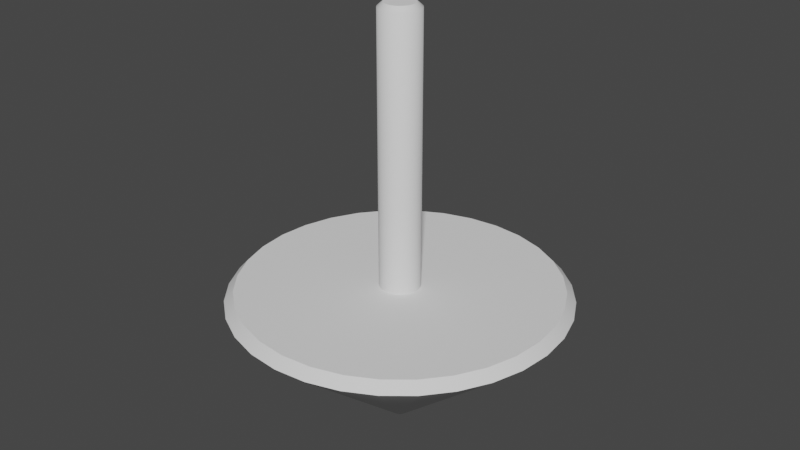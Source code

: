 # Source: spinningTop2.blend  (saved by Blender 2.91.10; exported with 4.5.12 LTS)
import bpy
from mathutils import Matrix  # noqa: F401  (used for matrix-valued properties, if any)

bpy.ops.wm.read_factory_settings(use_empty=True)
scene = bpy.context.scene
scene.name = 'Scene'

# ---- collections
col_collection = bpy.data.collections.new('Collection'); scene.collection.children.link(col_collection)

# ---- world
world_world = bpy.data.worlds.new('World'); scene.world = world_world
world_world.use_nodes = True; world_world.node_tree.nodes.clear()
_N = world_world.node_tree.nodes; _L = world_world.node_tree.links
n0 = _N.new('ShaderNodeOutputWorld'); n0.name = 'World Output'; n0.location = (300, 300)
n1 = _N.new('ShaderNodeBackground'); n1.name = 'Background'; n1.location = (10, 300)
n1.inputs[0].default_value = (0.05088, 0.05088, 0.05088, 1.0)
_L.new(n1.outputs[0], n0.inputs[0])
n0.is_active_output = True
world_world.color = (0.05088, 0.05088, 0.05088)
world_world.use_sun_shadow = False
world_world.sun_shadow_jitter_overblur = 0.0

# ---- meshes
me_circle = bpy.data.meshes.new('Circle')
me_circle.from_pydata([(-1.193e-07, 0.01052, -0.0009995), (-0.002052, 0.01032, -0.0009995), (-0.004025, 0.009717, -0.0009995), (-0.005843, 0.008745, -0.0009995), (-0.007437, 0.007437, -0.0009995), (-0.008745, 0.005843, -0.0009995), (-0.009716, 0.004025, -0.0009995), (-0.01031, 0.002052, -0.0009995), (-0.01052, 2.857e-07, -0.0009995), (-0.01031, -0.002051, -0.0009995), (-0.009716, -0.004024, -0.0009995), (-0.008745, -0.005843, -0.0009995), (-0.007437, -0.007436, -0.0009995), (-0.005843, -0.008744, -0.0009995), (-0.004025, -0.009716, -0.0009995), (-0.002052, -0.01031, -0.0009995), (-1.159e-07, -0.01052, -0.0009995), (0.002052, -0.01031, -0.0009995), (0.004025, -0.009716, -0.0009995), (0.005843, -0.008744, -0.0009995), (0.007436, -0.007436, -0.0009995), (0.008744, -0.005843, -0.0009995), (0.009716, -0.004024, -0.0009995), (0.01031, -0.002051, -0.0009995), (0.01052, 2.951e-07, -0.0009995), (0.01031, 0.002052, -0.0009995), (0.009716, 0.004025, -0.0009995), (0.008744, 0.005843, -0.0009995), (0.007436, 0.007437, -0.0009995), (0.005843, 0.008745, -0.0009995), (0.004025, 0.009717, -0.0009995), (0.002052, 0.01032, -0.0009995), (-6.119e-08, 0.3597, 0.2971), (-0.07018, 0.3528, 0.2971), (-0.1377, 0.3323, 0.2971), (-0.1998, 0.2991, 0.2971), (-0.2544, 0.2544, 0.2971), (-0.2991, 0.1998, 0.2971), (-0.3323, 0.1377, 0.2971), (-0.3528, 0.07018, 0.2971), (-0.3597, 1.837e-07, 0.2971), (-0.3528, -0.07018, 0.2971), (-0.3323, -0.1377, 0.2971), (-0.2991, -0.1998, 0.2971), (-0.2544, -0.2544, 0.2971), (-0.1998, -0.2991, 0.2971), (-0.1377, -0.3323, 0.2971), (-0.07018, -0.3528, 0.2971), (5.602e-08, -0.3597, 0.2971), (0.07018, -0.3528, 0.2971), (0.1377, -0.3323, 0.2971), (0.1998, -0.2991, 0.2971), (0.2544, -0.2544, 0.2971), (0.2991, -0.1998, 0.2971), (0.3323, -0.1377, 0.2971), (0.3528, -0.07018, 0.2971), (0.3597, 5.038e-07, 0.2971), (0.3528, 0.07018, 0.2971), (0.3323, 0.1377, 0.2971), (0.2991, 0.1998, 0.2971), (0.2544, 0.2544, 0.2971), (0.1998, 0.2991, 0.2971), (0.1377, 0.3323, 0.2971), (0.07018, 0.3528, 0.2971), (0.0124, 0.0124, 0.003054), (0.009739, 0.01458, 0.003054), (-0.00342, -0.01719, 0.003054), (-1.124e-07, -0.01753, 0.003054), (-0.006709, 0.0162, 0.003054), (-0.00974, 0.01458, 0.003054), (0.006709, 0.0162, 0.003054), (0.00342, -0.01719, 0.003054), (-0.0124, 0.0124, 0.003054), (0.00342, 0.01719, 0.003054), (0.006709, -0.0162, 0.003054), (-0.01458, 0.00974, 0.003054), (-1.181e-07, 0.01753, 0.003054), (0.009739, -0.01458, 0.003054), (-0.0162, 0.006709, 0.003054), (0.0124, -0.0124, 0.003054), (-0.01719, 0.00342, 0.003054), (0.01458, -0.009739, 0.003054), (-0.01753, 2.836e-07, 0.003054), (0.0162, -0.006708, 0.003054), (-0.01719, -0.00342, 0.003054), (0.01719, -0.00342, 0.003054), (-0.0162, -0.006708, 0.003054), (0.01753, 2.992e-07, 0.003054), (-0.01458, -0.009739, 0.003054), (0.01719, 0.00342, 0.003054), (-0.0124, -0.0124, 0.003054), (0.0162, 0.006709, 0.003054), (-0.00974, -0.01458, 0.003054), (0.01458, 0.00974, 0.003054), (-0.006709, -0.0162, 0.003054), (-0.00342, 0.01719, 0.003054), (-6.417e-08, 0.3402, 0.3185), (-0.06636, 0.3336, 0.3185), (-0.1302, 0.3143, 0.3185), (-0.189, 0.2828, 0.3185), (-0.2405, 0.2405, 0.3185), (-0.2828, 0.189, 0.3185), (-0.3143, 0.1302, 0.3185), (-0.3336, 0.06636, 0.3185), (-0.3402, 1.896e-07, 0.3185), (-0.3336, -0.06636, 0.3185), (-0.3143, -0.1302, 0.3185), (-0.2828, -0.189, 0.3185), (-0.2405, -0.2405, 0.3185), (-0.189, -0.2828, 0.3185), (-0.1302, -0.3143, 0.3185), (-0.06636, -0.3336, 0.3185), (4.667e-08, -0.3402, 0.3185), (0.06636, -0.3336, 0.3185), (0.1302, -0.3143, 0.3185), (0.189, -0.2828, 0.3185), (0.2405, -0.2405, 0.3185), (0.2828, -0.189, 0.3185), (0.3143, -0.1302, 0.3185), (0.3336, -0.06636, 0.3185), (0.3402, 4.923e-07, 0.3185), (0.3336, 0.06636, 0.3185), (0.3143, 0.1302, 0.3185), (0.2828, 0.189, 0.3185), (0.2405, 0.2405, 0.3185), (0.189, 0.2828, 0.3185), (0.1302, 0.3143, 0.3185), (0.06636, 0.3336, 0.3185), (-1.257e-07, 0.04343, 0.3185), (-0.008472, 0.04259, 0.3185), (-0.01662, 0.04012, 0.3185), (-0.02413, 0.03611, 0.3185), (-0.03071, 0.03071, 0.3185), (-0.03611, 0.02413, 0.3185), (-0.03151, 0.01305, 0.3185), (-0.04259, 0.008473, 0.3185), (-0.04343, 2.722e-07, 0.3185), (-0.04259, -0.008472, 0.3185), (-0.04012, -0.01662, 0.3185), (-0.03611, -0.02413, 0.3185), (-0.03071, -0.03071, 0.3185), (-0.02413, -0.03611, 0.3185), (-0.01662, -0.04012, 0.3185), (-0.008472, -0.04259, 0.3185), (-1.115e-07, -0.04343, 0.3185), (0.008472, -0.04259, 0.3185), (0.01662, -0.04012, 0.3185), (0.02413, -0.03611, 0.3185), (0.03071, -0.03071, 0.3185), (0.03611, -0.02413, 0.3185), (0.04012, -0.01662, 0.3185), (0.04259, -0.008472, 0.3185), (0.04343, 3.108e-07, 0.3185), (0.04259, 0.008473, 0.3185), (0.04012, 0.01662, 0.3185), (0.03611, 0.02413, 0.3185), (0.03071, 0.03071, 0.3185), (0.02413, 0.03611, 0.3185), (0.01662, 0.04012, 0.3185), (0.008472, 0.04259, 0.3185), (-1.257e-07, 0.04343, 0.8996), (-0.008472, 0.04259, 0.8996), (-0.01662, 0.04012, 0.8996), (-0.02413, 0.03611, 0.8996), (-0.03071, 0.03071, 0.8996), (-0.03611, 0.02413, 0.8996), (-0.04012, 0.01662, 0.8996), (-0.04259, 0.008473, 0.8996), (-0.04343, 2.722e-07, 0.8996), (-0.04259, -0.008472, 0.8996), (-0.04012, -0.01662, 0.8996), (-0.03611, -0.02413, 0.8996), (-0.03071, -0.03071, 0.8996), (-0.02413, -0.03611, 0.8996), (-0.01662, -0.04012, 0.8996), (-0.008472, -0.04259, 0.8996), (-1.115e-07, -0.04343, 0.8996), (0.008472, -0.04259, 0.8996), (0.01662, -0.04012, 0.8996), (0.02413, -0.03611, 0.8996), (0.03071, -0.03071, 0.8996), (0.03611, -0.02413, 0.8996), (0.04012, -0.01662, 0.8996), (0.04259, -0.008472, 0.8996), (0.04343, 3.108e-07, 0.8996), (0.04259, 0.008473, 0.8996), (0.04012, 0.01662, 0.8996), (0.03611, 0.02413, 0.8996), (0.03071, 0.03071, 0.8996), (0.02413, 0.03611, 0.8996), (0.01662, 0.04012, 0.8996), (0.008472, 0.04259, 0.8996), (-1.343e-07, 0.03197, 0.9095), (-0.006237, 0.03136, 0.9095), (-0.01223, 0.02954, 0.9095), (-0.01776, 0.02658, 0.9095), (-0.02261, 0.02261, 0.9095), (-0.02658, 0.01776, 0.9095), (-0.02954, 0.01223, 0.9095), (-0.03136, 0.006237, 0.9095), (-0.03197, 2.762e-07, 0.9095), (-0.03136, -0.006237, 0.9095), (-0.02954, -0.01223, 0.9095), (-0.02658, -0.01776, 0.9095), (-0.02261, -0.02261, 0.9095), (-0.01776, -0.02658, 0.9095), (-0.01223, -0.02954, 0.9095), (-0.006237, -0.03136, 0.9095), (-1.239e-07, -0.03197, 0.9095), (0.006237, -0.03136, 0.9095), (0.01223, -0.02954, 0.9095), (0.01776, -0.02658, 0.9095), (0.02261, -0.02261, 0.9095), (0.02658, -0.01776, 0.9095), (0.02954, -0.01223, 0.9095), (0.03136, -0.006237, 0.9095), (0.03197, 3.046e-07, 0.9095), (0.03136, 0.006237, 0.9095), (0.02954, 0.01223, 0.9095), (0.02658, 0.01776, 0.9095), (0.02261, 0.02261, 0.9095), (0.01776, 0.02658, 0.9095), (0.01223, 0.02954, 0.9095), (0.006237, 0.03136, 0.9095), (-0.07018, 0.3528, 0.2971), (-6.119e-08, 0.3597, 0.2971), (-0.1377, 0.3323, 0.2971), (-0.1998, 0.2991, 0.2971), (-0.2544, 0.2544, 0.2971), (-0.2991, 0.1998, 0.2971), (-0.3323, 0.1377, 0.2971), (-0.3528, 0.07018, 0.2971), (-0.3597, 1.837e-07, 0.2971), (-0.3528, -0.07018, 0.2971), (-0.3323, -0.1377, 0.2971), (-0.2991, -0.1998, 0.2971), (-0.2544, -0.2544, 0.2971), (-0.1998, -0.2991, 0.2971), (-0.1377, -0.3323, 0.2971), (-0.07018, -0.3528, 0.2971), (5.602e-08, -0.3597, 0.2971), (0.07018, -0.3528, 0.2971), (0.1377, -0.3323, 0.2971), (0.1998, -0.2991, 0.2971), (0.2544, -0.2544, 0.2971), (0.2991, -0.1998, 0.2971), (0.3323, -0.1377, 0.2971), (0.3528, -0.07018, 0.2971), (0.3597, 5.038e-07, 0.2971), (0.3528, 0.07018, 0.2971), (0.3323, 0.1377, 0.2971), (0.2991, 0.1998, 0.2971), (0.2544, 0.2544, 0.2971), (0.1998, 0.2991, 0.2971), (0.1377, 0.3323, 0.2971), (0.07018, 0.3528, 0.2971), (-0.06636, 0.3336, 0.3185), (-6.417e-08, 0.3402, 0.3185), (-0.1302, 0.3143, 0.3185), (-0.189, 0.2828, 0.3185), (-0.2405, 0.2405, 0.3185), (-0.2828, 0.189, 0.3185), (-0.3143, 0.1302, 0.3185), (-0.3336, 0.06636, 0.3185), (-0.3402, 1.896e-07, 0.3185), (-0.3336, -0.06636, 0.3185), (-0.3143, -0.1302, 0.3185), (-0.2828, -0.189, 0.3185), (-0.2405, -0.2405, 0.3185), (-0.189, -0.2828, 0.3185), (-0.1302, -0.3143, 0.3185), (-0.06636, -0.3336, 0.3185), (4.667e-08, -0.3402, 0.3185), (0.06636, -0.3336, 0.3185), (0.1302, -0.3143, 0.3185), (0.189, -0.2828, 0.3185), (0.2405, -0.2405, 0.3185), (0.2828, -0.189, 0.3185), (0.3143, -0.1302, 0.3185), (0.3336, -0.06636, 0.3185), (0.3402, 4.923e-07, 0.3185), (0.3336, 0.06636, 0.3185), (0.3143, 0.1302, 0.3185), (0.2828, 0.189, 0.3185), (0.2405, 0.2405, 0.3185), (0.189, 0.2828, 0.3185), (0.1302, 0.3143, 0.3185), (0.06636, 0.3336, 0.3185), (-0.006654, 0.03345, 0.3185), (-1.284e-07, 0.03411, 0.3185), (-0.01305, 0.03151, 0.3185), (-0.01895, 0.02836, 0.3185), (-0.02412, 0.02412, 0.3185), (-0.02836, 0.01895, 0.3185), (-0.04012, 0.01662, 0.3185), (-0.03345, 0.006655, 0.3185), (-0.03411, 2.754e-07, 0.3185), (-0.03345, -0.006654, 0.3185), (-0.03151, -0.01305, 0.3185), (-0.02836, -0.01895, 0.3185), (-0.02412, -0.02412, 0.3185), (-0.01895, -0.02836, 0.3185), (-0.01305, -0.03151, 0.3185), (-0.006654, -0.03345, 0.3185), (-1.172e-07, -0.03411, 0.3185), (0.006654, -0.03345, 0.3185), (0.01305, -0.03151, 0.3185), (0.01895, -0.02836, 0.3185), (0.02412, -0.02412, 0.3185), (0.02836, -0.01895, 0.3185), (0.03151, -0.01305, 0.3185), (0.03345, -0.006654, 0.3185), (0.03411, 3.058e-07, 0.3185), (0.03345, 0.006655, 0.3185), (0.03151, 0.01305, 0.3185), (0.02836, 0.01895, 0.3185), (0.02412, 0.02412, 0.3185), (0.01895, 0.02836, 0.3185), (0.01305, 0.03151, 0.3185), (0.006654, 0.03345, 0.3185), (-0.006237, 0.03136, 0.9095), (-1.343e-07, 0.03197, 0.9095), (-0.01223, 0.02954, 0.9095), (-0.01776, 0.02658, 0.9095), (-0.02261, 0.02261, 0.9095), (-0.02658, 0.01776, 0.9095), (-0.02954, 0.01223, 0.9095), (-0.03136, 0.006237, 0.9095), (-0.03197, 2.762e-07, 0.9095), (-0.03136, -0.006237, 0.9095), (-0.02954, -0.01223, 0.9095), (-0.02658, -0.01776, 0.9095), (-0.02261, -0.02261, 0.9095), (-0.01776, -0.02658, 0.9095), (-0.01223, -0.02954, 0.9095), (-0.006237, -0.03136, 0.9095), (-1.239e-07, -0.03197, 0.9095), (0.006237, -0.03136, 0.9095), (0.01223, -0.02954, 0.9095), (0.01776, -0.02658, 0.9095), (0.02261, -0.02261, 0.9095), (0.02658, -0.01776, 0.9095), (0.02954, -0.01223, 0.9095), (0.03136, -0.006237, 0.9095), (0.03197, 3.046e-07, 0.9095), (0.03136, 0.006237, 0.9095), (0.02954, 0.01223, 0.9095), (0.02658, 0.01776, 0.9095), (0.02261, 0.02261, 0.9095), (0.01776, 0.02658, 0.9095), (0.01223, 0.02954, 0.9095), (0.006237, 0.03136, 0.9095)], [], [(65, 253, 252, 64), (67, 240, 239, 66), (69, 227, 226, 68), (70, 254, 253, 65), (71, 241, 240, 67), (72, 228, 227, 69), (73, 255, 254, 70), (74, 242, 241, 71), (75, 229, 228, 72), (76, 225, 255, 73), (77, 243, 242, 74), (78, 230, 229, 75), (79, 244, 243, 77), (80, 231, 230, 78), (81, 245, 244, 79), (82, 232, 231, 80), (83, 246, 245, 81), (84, 233, 232, 82), (85, 247, 246, 83), (86, 234, 233, 84), (87, 248, 247, 85), (88, 235, 234, 86), (89, 249, 248, 87), (90, 236, 235, 88), (91, 250, 249, 89), (92, 237, 236, 90), (93, 251, 250, 91), (94, 238, 237, 92), (95, 224, 225, 76), (64, 252, 251, 93), (66, 239, 238, 94), (68, 226, 224, 95), (1, 0, 31, 30, 29, 28, 27, 26, 25, 24, 23, 22, 21, 20, 19, 18, 17, 16, 15, 14, 13, 12, 11, 10, 9, 8, 7, 6, 5, 4, 3, 2), (56, 280, 279, 55), (2, 68, 95, 1), (15, 66, 94, 14), (28, 64, 93, 27), (1, 95, 76, 0), (14, 94, 92, 13), (27, 93, 91, 26), (13, 92, 90, 12), (26, 91, 89, 25), (12, 90, 88, 11), (25, 89, 87, 24), (11, 88, 86, 10), (24, 87, 85, 23), (10, 86, 84, 9), (23, 85, 83, 22), (9, 84, 82, 8), (22, 83, 81, 21), (8, 82, 80, 7), (21, 81, 79, 20), (7, 80, 78, 6), (20, 79, 77, 19), (6, 78, 75, 5), (19, 77, 74, 18), (0, 76, 73, 31), (5, 75, 72, 4), (18, 74, 71, 17), (31, 73, 70, 30), (4, 72, 69, 3), (17, 71, 67, 16), (30, 70, 65, 29), (3, 69, 68, 2), (16, 67, 66, 15), (29, 65, 64, 28), (259, 291, 290, 98), (43, 267, 266, 42), (57, 281, 280, 56), (44, 268, 267, 43), (58, 282, 281, 57), (45, 269, 268, 44), (59, 283, 282, 58), (46, 270, 269, 45), (33, 256, 257, 32), (60, 284, 283, 59), (47, 271, 270, 46), (34, 258, 256, 33), (61, 285, 284, 60), (48, 272, 271, 47), (35, 99, 258, 34), (62, 286, 285, 61), (49, 273, 272, 48), (36, 260, 99, 35), (63, 287, 286, 62), (50, 274, 273, 49), (37, 261, 260, 36), (32, 257, 287, 63), (51, 275, 274, 50), (38, 262, 261, 37), (52, 276, 275, 51), (39, 263, 262, 38), (53, 277, 276, 52), (40, 264, 263, 39), (54, 278, 277, 53), (41, 265, 264, 40), (55, 279, 278, 54), (42, 266, 265, 41), (294, 166, 165, 133), (126, 318, 317, 125), (113, 305, 304, 112), (100, 292, 291, 259), (127, 319, 318, 126), (114, 306, 305, 113), (101, 293, 292, 100), (96, 289, 319, 127), (115, 307, 306, 114), (102, 134, 293, 101), (116, 308, 307, 115), (103, 295, 134, 102), (117, 309, 308, 116), (104, 296, 295, 103), (118, 310, 309, 117), (105, 297, 296, 104), (119, 311, 310, 118), (106, 298, 297, 105), (120, 312, 311, 119), (107, 299, 298, 106), (121, 313, 312, 120), (108, 300, 299, 107), (122, 314, 313, 121), (109, 301, 300, 108), (123, 315, 314, 122), (110, 302, 301, 109), (97, 288, 289, 96), (124, 316, 315, 123), (111, 303, 302, 110), (98, 290, 288, 97), (125, 317, 316, 124), (112, 304, 303, 111), (169, 329, 200, 168), (148, 180, 179, 147), (135, 167, 166, 294), (149, 181, 180, 148), (136, 168, 167, 135), (150, 182, 181, 149), (137, 169, 168, 136), (151, 183, 182, 150), (138, 170, 169, 137), (152, 184, 183, 151), (139, 171, 170, 138), (153, 185, 184, 152), (140, 172, 171, 139), (154, 186, 185, 153), (141, 173, 172, 140), (155, 187, 186, 154), (142, 174, 173, 141), (129, 161, 160, 128), (156, 188, 187, 155), (143, 175, 174, 142), (130, 162, 161, 129), (157, 189, 188, 156), (144, 176, 175, 143), (131, 163, 162, 130), (158, 190, 189, 157), (145, 177, 176, 144), (132, 164, 163, 131), (159, 191, 190, 158), (146, 178, 177, 145), (133, 165, 164, 132), (128, 160, 191, 159), (147, 179, 178, 146), (320, 322, 323, 324, 325, 326, 327, 328, 201, 330, 331, 332, 333, 334, 335, 336, 337, 338, 339, 340, 341, 342, 343, 344, 345, 346, 347, 348, 349, 350, 351, 321), (183, 215, 214, 182), (170, 202, 329, 169), (184, 216, 215, 183), (171, 203, 202, 170), (185, 217, 216, 184), (172, 204, 203, 171), (186, 218, 217, 185), (173, 205, 204, 172), (187, 219, 218, 186), (174, 206, 205, 173), (161, 193, 192, 160), (188, 220, 219, 187), (175, 207, 206, 174), (162, 194, 193, 161), (189, 221, 220, 188), (176, 208, 207, 175), (163, 195, 194, 162), (190, 222, 221, 189), (177, 209, 208, 176), (164, 196, 195, 163), (191, 223, 222, 190), (178, 210, 209, 177), (165, 197, 196, 164), (160, 192, 223, 191), (179, 211, 210, 178), (166, 198, 197, 165), (180, 212, 211, 179), (167, 199, 198, 166), (181, 213, 212, 180), (168, 200, 199, 167), (182, 214, 213, 181)])
me_circle.polygons.foreach_set('use_smooth', [True] * 194)
_uv = me_circle.uv_layers.new(name='UVMap')
_uv.uv.foreach_set('vector', [0.6998, 0.7892, 0.4062, 0.8816, 0.4324, 0.9183, 0.7011, 0.791, 0.7038, 0.1733, 0.4974, 0.4228, 0.5395, 0.4486, 0.7059, 0.1746, 0.7008, 0.7754, 0.4261, 0.5989, 0.4015, 0.6443, 0.6996, 0.7776, 0.6989, 0.7871, 0.3878, 0.8391, 0.4062, 0.8816, 0.6998, 0.7892, 0.702, 0.1717, 0.4596, 0.3892, 0.4974, 0.4228, 0.7038, 0.1733, 0.7023, 0.7734, 0.4577, 0.5584, 0.4261, 0.5989, 0.7008, 0.7754, 0.6984, 0.7848, 0.378, 0.7922, 0.3878, 0.8391, 0.6989, 0.7871, 0.7004, 0.1697, 0.4276, 0.3491, 0.4596, 0.3892, 0.702, 0.1717, 0.7042, 0.7718, 0.4952, 0.5244, 0.4577, 0.5584, 0.7023, 0.7734, 0.6984, 0.7824, 0.377, 0.7429, 0.378, 0.7922, 0.6984, 0.7848, 0.6992, 0.1675, 0.4025, 0.3039, 0.4276, 0.3491, 0.7004, 0.1697, 0.7062, 0.7705, 0.537, 0.4982, 0.4952, 0.5244, 0.7042, 0.7718, 0.6984, 0.1652, 0.3855, 0.2555, 0.4025, 0.3039, 0.6992, 0.1675, 0.7084, 0.7697, 0.5816, 0.4808, 0.537, 0.4982, 0.7062, 0.7705, 0.698, 0.1627, 0.377, 0.2056, 0.3855, 0.2555, 0.6984, 0.1652, 0.7106, 0.7693, 0.6273, 0.4729, 0.5816, 0.4808, 0.7084, 0.7697, 0.698, 0.1603, 0.3774, 0.1562, 0.377, 0.2056, 0.698, 0.1627, 0.7128, 0.7694, 0.6723, 0.4748, 0.6273, 0.4729, 0.7106, 0.7693, 0.6985, 0.158, 0.3868, 0.1093, 0.3774, 0.1562, 0.698, 0.1603, 0.7149, 0.7699, 0.7149, 0.4864, 0.6723, 0.4748, 0.7128, 0.7694, 0.6993, 0.156, 0.4048, 0.06654, 0.3868, 0.1093, 0.6985, 0.158, 0.3057, 0.4958, 0.2811, 0.7112, 0.3328, 0.7112, 0.3082, 0.4958, 0.7006, 0.1542, 0.4306, 0.02964, 0.4048, 0.06654, 0.6993, 0.156, 0.7125, 0.1757, 0.675, 0.4706, 0.7175, 0.4586, 0.7146, 0.1751, 0.7022, 0.1527, 0.4633, 0.0, 0.4306, 0.02964, 0.7006, 0.1542, 0.7103, 0.1758, 0.63, 0.4729, 0.675, 0.4706, 0.7125, 0.1757, 0.742, 0.5042, 0.7175, 0.7195, 0.7691, 0.7195, 0.7446, 0.5042, 0.7081, 0.1754, 0.5843, 0.4655, 0.63, 0.4729, 0.7103, 0.1758, 0.6988, 0.78, 0.3849, 0.6929, 0.377, 0.7429, 0.6984, 0.7824, 0.7011, 0.791, 0.4324, 0.9183, 0.4654, 0.9476, 0.7027, 0.7924, 0.7059, 0.1746, 0.5395, 0.4486, 0.5843, 0.4655, 0.7081, 0.1754, 0.6996, 0.7776, 0.4015, 0.6443, 0.3849, 0.6929, 0.6988, 0.78, 0.7151, 0.1576, 0.714, 0.1566, 0.7127, 0.1559, 0.7114, 0.1554, 0.7101, 0.1552, 0.7088, 0.1552, 0.7075, 0.1556, 0.7064, 0.1562, 0.7054, 0.1571, 0.7047, 0.1582, 0.7042, 0.1594, 0.7039, 0.1608, 0.7039, 0.1622, 0.7041, 0.1637, 0.7046, 0.1651, 0.7054, 0.1664, 0.7063, 0.1676, 0.7074, 0.1686, 0.7086, 0.1693, 0.7099, 0.1698, 0.7113, 0.17, 0.7126, 0.17, 0.7138, 0.1696, 0.715, 0.169, 0.7159, 0.1681, 0.7167, 0.1671, 0.7172, 0.1658, 0.7175, 0.1644, 0.7175, 0.163, 0.7172, 0.1615, 0.7167, 0.1601, 0.716, 0.1588, 0.8224, 0.4844, 0.8377, 0.4718, 0.8068, 0.4447, 0.7897, 0.4557, 0.705, 0.78, 0.6996, 0.7776, 0.6988, 0.78, 0.7045, 0.7814, 0.7086, 0.1693, 0.7059, 0.1746, 0.7081, 0.1754, 0.7099, 0.1698, 0.7059, 0.788, 0.7011, 0.791, 0.7027, 0.7924, 0.7069, 0.7889, 0.7045, 0.7814, 0.6988, 0.78, 0.6984, 0.7824, 0.7043, 0.7829, 0.7099, 0.1698, 0.7081, 0.1754, 0.7103, 0.1758, 0.7113, 0.17, 0.7069, 0.7889, 0.7027, 0.7924, 0.7046, 0.7934, 0.708, 0.7895, 0.7113, 0.17, 0.7103, 0.1758, 0.7125, 0.1757, 0.7126, 0.17, 0.7064, 0.1562, 0.7022, 0.1527, 0.7006, 0.1542, 0.7054, 0.1571, 0.7126, 0.17, 0.7125, 0.1757, 0.7146, 0.1751, 0.7138, 0.1696, 0.7054, 0.1571, 0.7006, 0.1542, 0.6993, 0.156, 0.7047, 0.1582, 0.7138, 0.1696, 0.7146, 0.1751, 0.7164, 0.174, 0.715, 0.169, 0.7047, 0.1582, 0.6993, 0.156, 0.6985, 0.158, 0.7042, 0.1594, 0.7142, 0.7754, 0.7149, 0.7699, 0.7128, 0.7694, 0.7129, 0.775, 0.7042, 0.1594, 0.6985, 0.158, 0.698, 0.1603, 0.7039, 0.1608, 0.7129, 0.775, 0.7128, 0.7694, 0.7106, 0.7693, 0.7116, 0.775, 0.7039, 0.1608, 0.698, 0.1603, 0.698, 0.1627, 0.7039, 0.1622, 0.7116, 0.775, 0.7106, 0.7693, 0.7084, 0.7697, 0.7103, 0.7752, 0.7039, 0.1622, 0.698, 0.1627, 0.6984, 0.1652, 0.7041, 0.1637, 0.7103, 0.7752, 0.7084, 0.7697, 0.7062, 0.7705, 0.709, 0.7757, 0.7041, 0.1637, 0.6984, 0.1652, 0.6992, 0.1675, 0.7046, 0.1651, 0.709, 0.7757, 0.7062, 0.7705, 0.7042, 0.7718, 0.7078, 0.7765, 0.7046, 0.1651, 0.6992, 0.1675, 0.7004, 0.1697, 0.7054, 0.1664, 0.7043, 0.7829, 0.6984, 0.7824, 0.6984, 0.7848, 0.7043, 0.7843, 0.7078, 0.7765, 0.7042, 0.7718, 0.7023, 0.7734, 0.7067, 0.7775, 0.7054, 0.1664, 0.7004, 0.1697, 0.702, 0.1717, 0.7063, 0.1676, 0.7043, 0.7843, 0.6984, 0.7848, 0.6989, 0.7871, 0.7046, 0.7857, 0.7067, 0.7775, 0.7023, 0.7734, 0.7008, 0.7754, 0.7057, 0.7787, 0.7063, 0.1676, 0.702, 0.1717, 0.7038, 0.1733, 0.7074, 0.1686, 0.7046, 0.7857, 0.6989, 0.7871, 0.6998, 0.7892, 0.7052, 0.7869, 0.7057, 0.7787, 0.7008, 0.7754, 0.6996, 0.7776, 0.705, 0.78, 0.7074, 0.1686, 0.7038, 0.1733, 0.7059, 0.1746, 0.7086, 0.1693, 0.7052, 0.7869, 0.6998, 0.7892, 0.7011, 0.791, 0.7059, 0.788, 0.377, 0.2235, 0.2074, 0.2455, 0.2074, 0.2504, 0.377, 0.2723, 0.3484, 0.5981, 0.3641, 0.5967, 0.3641, 0.5479, 0.3484, 0.5465, 0.8587, 0.5042, 0.872, 0.4905, 0.8377, 0.4718, 0.8224, 0.4844, 0.3484, 0.6488, 0.3641, 0.6446, 0.3641, 0.5967, 0.3484, 0.5981, 0.3328, 0.5465, 0.3484, 0.5479, 0.3484, 0.5, 0.3328, 0.4958, 0.8224, 0.01976, 0.8377, 0.03239, 0.872, 0.01371, 0.8587, 0.0, 0.3328, 0.5981, 0.3484, 0.5967, 0.3484, 0.5479, 0.3328, 0.5465, 0.7897, 0.04845, 0.8068, 0.05953, 0.8377, 0.03239, 0.8224, 0.01976, 0.00766, 0.6714, 0.02826, 0.6756, 0.04247, 0.6305, 0.02269, 0.6237, 0.3328, 0.6488, 0.3484, 0.6446, 0.3484, 0.5967, 0.3328, 0.5981, 0.762, 0.08497, 0.7806, 0.09406, 0.8068, 0.05953, 0.7897, 0.04845, 0.0, 0.7221, 0.02101, 0.7235, 0.02826, 0.6756, 0.00766, 0.6714, 0.1049, 0.5156, 0.1202, 0.5282, 0.1545, 0.5095, 0.1412, 0.4958, 0.7402, 0.1279, 0.7599, 0.1347, 0.7806, 0.09406, 0.762, 0.08497, 1.565e-07, 0.7737, 0.02101, 0.7723, 0.02101, 0.7235, 0.0, 0.7221, 0.07226, 0.5443, 0.08935, 0.5553, 0.1202, 0.5282, 0.1049, 0.5156, 0.7251, 0.1756, 0.7457, 0.1798, 0.7599, 0.1347, 0.7402, 0.1279, 0.00766, 0.8244, 0.02826, 0.8202, 0.02101, 0.7723, 1.565e-07, 0.7737, 0.0445, 0.5808, 0.06309, 0.5899, 0.08935, 0.5553, 0.07226, 0.5443, 0.7175, 0.2263, 0.7385, 0.2277, 0.7457, 0.1798, 0.7251, 0.1756, 0.02269, 0.8721, 0.04247, 0.8653, 0.02826, 0.8202, 0.00766, 0.8244, 0.02269, 0.6237, 0.04247, 0.6305, 0.06309, 0.5899, 0.0445, 0.5808, 0.7175, 0.2779, 0.7385, 0.2765, 0.7385, 0.2277, 0.7175, 0.2263, 0.0445, 0.915, 0.06309, 0.9059, 0.04247, 0.8653, 0.02269, 0.8721, 0.7251, 0.3286, 0.7457, 0.3244, 0.7385, 0.2765, 0.7175, 0.2779, 0.07226, 0.9515, 0.08935, 0.9405, 0.06309, 0.9059, 0.0445, 0.915, 0.7402, 0.3763, 0.7599, 0.3695, 0.7457, 0.3244, 0.7251, 0.3286, 0.1049, 0.9802, 0.1202, 0.9676, 0.08935, 0.9405, 0.07226, 0.9515, 0.762, 0.4192, 0.7806, 0.4101, 0.7599, 0.3695, 0.7402, 0.3763, 0.1412, 1.0, 0.1545, 0.9863, 0.1202, 0.9676, 0.1049, 0.9802, 0.7897, 0.4557, 0.8068, 0.4447, 0.7806, 0.4101, 0.762, 0.4192, 0.3484, 0.5465, 0.3641, 0.5479, 0.3641, 0.5, 0.3484, 0.4958, 0.9246, 0.0, 0.9246, 0.4256, 0.9281, 0.4256, 0.9281, 0.0, 0.3086, 0.4405, 0.2005, 0.2672, 0.1974, 0.2699, 0.2778, 0.4676, 0.007244, 0.1756, 0.1703, 0.2407, 0.1717, 0.2361, 0.02145, 0.1305, 0.3697, 0.1756, 0.2067, 0.2407, 0.2074, 0.2455, 0.377, 0.2235, 0.3349, 0.4059, 0.2032, 0.2638, 0.2005, 0.2672, 0.3086, 0.4405, 4.47e-08, 0.2235, 0.1696, 0.2455, 0.1703, 0.2407, 0.007244, 0.1756, 0.3555, 0.1305, 0.2052, 0.2361, 0.2067, 0.2407, 0.3697, 0.1756, 0.3555, 0.3653, 0.2052, 0.2597, 0.2032, 0.2638, 0.3349, 0.4059, 0.0, 0.2723, 0.1696, 0.2504, 0.1696, 0.2455, 4.47e-08, 0.2235, 0.3349, 0.08988, 0.2032, 0.2321, 0.2052, 0.2361, 0.3555, 0.1305, 0.007244, 0.3202, 0.1703, 0.2552, 0.1696, 0.2504, 0.0, 0.2723, 0.3086, 0.05535, 0.2005, 0.2286, 0.2032, 0.2321, 0.3349, 0.08988, 0.02145, 0.3653, 0.1717, 0.2597, 0.1703, 0.2552, 0.007244, 0.3202, 0.2778, 0.02822, 0.1974, 0.2259, 0.2005, 0.2286, 0.3086, 0.05535, 0.04208, 0.4059, 0.1738, 0.2638, 0.1717, 0.2597, 0.02145, 0.3653, 0.2435, 0.009527, 0.194, 0.224, 0.1974, 0.2259, 0.2778, 0.02822, 0.06833, 0.4405, 0.1764, 0.2672, 0.1738, 0.2638, 0.04208, 0.4059, 0.2071, 2.98e-08, 0.1904, 0.2231, 0.194, 0.224, 0.2435, 0.009527, 0.09921, 0.4676, 0.1795, 0.2699, 0.1764, 0.2672, 0.06833, 0.4405, 0.1699, 0.0, 0.1866, 0.2231, 0.1904, 0.2231, 0.2071, 2.98e-08, 0.1335, 0.4863, 0.183, 0.2718, 0.1795, 0.2699, 0.09921, 0.4676, 0.1335, 0.009527, 0.183, 0.224, 0.1866, 0.2231, 0.1699, 0.0, 0.1699, 0.4958, 0.1866, 0.2728, 0.183, 0.2718, 0.1335, 0.4863, 0.09921, 0.02822, 0.1795, 0.2259, 0.183, 0.224, 0.1335, 0.009527, 0.2071, 0.4958, 0.1904, 0.2728, 0.1866, 0.2728, 0.1699, 0.4958, 0.06833, 0.05535, 0.1764, 0.2286, 0.1795, 0.2259, 0.09921, 0.02822, 0.3697, 0.3202, 0.2067, 0.2552, 0.2052, 0.2597, 0.3555, 0.3653, 0.2435, 0.4863, 0.194, 0.2718, 0.1904, 0.2728, 0.2071, 0.4958, 0.04208, 0.08988, 0.1738, 0.2321, 0.1764, 0.2286, 0.06833, 0.05535, 0.377, 0.2723, 0.2074, 0.2504, 0.2067, 0.2552, 0.3697, 0.3202, 0.2778, 0.4676, 0.1974, 0.2699, 0.194, 0.2718, 0.2435, 0.4863, 0.02145, 0.1305, 0.1717, 0.2361, 0.1738, 0.2321, 0.04208, 0.08988, 0.1557, 0.7893, 0.1638, 0.7959, 0.1655, 0.7926, 0.1581, 0.7849, 0.2402, 0.4967, 0.2402, 0.7732, 0.2464, 0.7723, 0.2464, 0.4958, 0.9202, 0.0, 0.9202, 0.4256, 0.9246, 0.4256, 0.9246, 0.0, 0.2345, 0.4986, 0.2345, 0.775, 0.2402, 0.7732, 0.2402, 0.4967, 0.915, 0.0, 0.915, 0.4256, 0.9202, 0.4256, 0.9202, 0.0, 0.8755, 0.8656, 0.8755, 0.44, 0.872, 0.44, 0.872, 0.8656, 0.9093, 0.0, 0.9093, 0.4256, 0.915, 0.4256, 0.915, 0.0, 0.8799, 0.8656, 0.8799, 0.44, 0.8755, 0.44, 0.8755, 0.8656, 0.9032, 0.0, 0.9032, 0.4256, 0.9093, 0.4256, 0.9093, 0.0, 0.8851, 0.8656, 0.8851, 0.44, 0.8799, 0.44, 0.8799, 0.8656, 0.8969, 0.0, 0.8969, 0.4256, 0.9032, 0.4256, 0.9032, 0.0, 0.8908, 0.8656, 0.8908, 0.44, 0.8851, 0.44, 0.8851, 0.8656, 0.8908, 0.0, 0.8908, 0.4256, 0.8969, 0.4256, 0.8969, 0.0, 0.8969, 0.8656, 0.8969, 0.44, 0.8908, 0.44, 0.8908, 0.8656, 0.8851, 0.0, 0.8851, 0.4256, 0.8908, 0.4256, 0.8908, 0.0, 0.9032, 0.8656, 0.9032, 0.44, 0.8969, 0.44, 0.8969, 0.8656, 0.8799, 0.0, 0.8799, 0.4256, 0.8851, 0.4256, 0.8851, 0.0, 0.1954, 0.4967, 0.1954, 0.7732, 0.2012, 0.775, 0.2012, 0.4986, 0.9093, 0.8656, 0.9093, 0.44, 0.9032, 0.44, 0.9032, 0.8656, 0.8755, 0.0, 0.8755, 0.4256, 0.8799, 0.4256, 0.8799, 0.0, 0.1893, 0.4958, 0.1893, 0.7723, 0.1954, 0.7732, 0.1954, 0.4967, 0.915, 0.8656, 0.915, 0.44, 0.9093, 0.44, 0.9093, 0.8656, 0.872, 0.0, 0.872, 0.4256, 0.8755, 0.4256, 0.8755, 0.0, 0.1831, 0.4958, 0.1831, 0.7723, 0.1893, 0.7723, 0.1893, 0.4958, 0.9202, 0.8656, 0.9202, 0.44, 0.915, 0.44, 0.915, 0.8656, 0.2587, 0.4967, 0.2587, 0.7732, 0.2645, 0.775, 0.2645, 0.4986, 0.1769, 0.4967, 0.1769, 0.7732, 0.1831, 0.7723, 0.1831, 0.4958, 0.9246, 0.8656, 0.9246, 0.44, 0.9202, 0.44, 0.9202, 0.8656, 0.2526, 0.4958, 0.2526, 0.7723, 0.2587, 0.7732, 0.2587, 0.4967, 0.1712, 0.4986, 0.1712, 0.775, 0.1769, 0.7732, 0.1769, 0.4967, 0.9281, 0.8656, 0.9281, 0.44, 0.9246, 0.44, 0.9246, 0.8656, 0.2464, 0.4958, 0.2464, 0.7723, 0.2526, 0.7723, 0.2526, 0.4958, 0.3675, 0.6789, 0.3682, 0.6744, 0.3682, 0.6698, 0.3675, 0.6653, 0.3662, 0.661, 0.3642, 0.6572, 0.3618, 0.654, 0.3589, 0.6514, 0.3557, 0.6497, 0.3522, 0.6488, 0.3487, 0.6488, 0.3453, 0.6497, 0.3421, 0.6514, 0.3392, 0.654, 0.3367, 0.6572, 0.3348, 0.661, 0.3334, 0.6653, 0.3328, 0.6698, 0.3328, 0.6744, 0.3334, 0.6789, 0.3348, 0.6831, 0.3367, 0.6869, 0.3392, 0.6902, 0.3421, 0.6927, 0.3453, 0.6945, 0.3487, 0.6954, 0.3522, 0.6954, 0.3557, 0.6945, 0.3589, 0.6927, 0.3618, 0.6902, 0.3642, 0.6869, 0.3662, 0.6831, 0.2249, 0.781, 0.2314, 0.7897, 0.2346, 0.7873, 0.2293, 0.7776, 0.1545, 0.794, 0.1629, 0.7993, 0.1638, 0.7959, 0.1557, 0.7893, 0.2214, 0.7849, 0.2288, 0.7926, 0.2314, 0.7897, 0.2249, 0.781, 0.8969, 0.4256, 0.8978, 0.4328, 0.9023, 0.4328, 0.9032, 0.4256, 0.219, 0.7893, 0.2271, 0.7959, 0.2288, 0.7926, 0.2214, 0.7849, 0.2799, 0.7893, 0.2719, 0.7959, 0.2728, 0.7993, 0.2811, 0.794, 0.2178, 0.794, 0.2262, 0.7993, 0.2271, 0.7959, 0.219, 0.7893, 0.2775, 0.7849, 0.2701, 0.7926, 0.2719, 0.7959, 0.2799, 0.7893, 0.9032, 0.44, 0.9023, 0.4328, 0.8978, 0.4328, 0.8969, 0.44, 0.2741, 0.781, 0.2676, 0.7897, 0.2701, 0.7926, 0.2775, 0.7849, 0.1954, 0.7732, 0.193, 0.784, 0.1972, 0.7853, 0.2012, 0.775, 0.2166, 0.7893, 0.2086, 0.7959, 0.2095, 0.7993, 0.2178, 0.794, 0.2697, 0.7776, 0.2643, 0.7873, 0.2676, 0.7897, 0.2741, 0.781, 0.1893, 0.7723, 0.1885, 0.7833, 0.193, 0.784, 0.1954, 0.7732, 0.2142, 0.7849, 0.2068, 0.7926, 0.2086, 0.7959, 0.2166, 0.7893, 0.2645, 0.775, 0.2605, 0.7853, 0.2643, 0.7873, 0.2697, 0.7776, 0.1831, 0.7723, 0.1839, 0.7833, 0.1885, 0.7833, 0.1893, 0.7723, 0.2108, 0.781, 0.2043, 0.7897, 0.2068, 0.7926, 0.2142, 0.7849, 0.2587, 0.7732, 0.2563, 0.784, 0.2605, 0.7853, 0.2645, 0.775, 0.1769, 0.7732, 0.1794, 0.784, 0.1839, 0.7833, 0.1831, 0.7723, 0.2064, 0.7776, 0.201, 0.7873, 0.2043, 0.7897, 0.2108, 0.781, 0.2526, 0.7723, 0.2518, 0.7833, 0.2563, 0.784, 0.2587, 0.7732, 0.1712, 0.775, 0.1751, 0.7853, 0.1794, 0.784, 0.1769, 0.7732, 0.2012, 0.775, 0.1972, 0.7853, 0.201, 0.7873, 0.2064, 0.7776, 0.2464, 0.7723, 0.2472, 0.7833, 0.2518, 0.7833, 0.2526, 0.7723, 0.166, 0.7776, 0.1713, 0.7873, 0.1751, 0.7853, 0.1712, 0.775, 0.2402, 0.7732, 0.2427, 0.784, 0.2472, 0.7833, 0.2464, 0.7723, 0.1616, 0.781, 0.1681, 0.7897, 0.1713, 0.7873, 0.166, 0.7776, 0.2345, 0.775, 0.2384, 0.7853, 0.2427, 0.784, 0.2402, 0.7732, 0.1581, 0.7849, 0.1655, 0.7926, 0.1681, 0.7897, 0.1616, 0.781, 0.2293, 0.7776, 0.2346, 0.7873, 0.2384, 0.7853, 0.2345, 0.775])
me_circle.use_remesh_fix_poles = True
me_circle.use_remesh_preserve_attributes = False
me_circle.use_mirror_vertex_groups = False
me_circle.update()

# ---- objects
ob_circle = bpy.data.objects.new('Circle', me_circle)

# ---- transforms, parenting, visibility, modifiers, constraints
ob_circle.location = (0.0, 0.0, 0.0)
ob_circle.lineart.crease_threshold = 0.0

# ---- collection membership
col_collection.objects.link(ob_circle)

# ---- scene / render settings (as saved in the file)
scene.frame_start = 1; scene.frame_end = 250; scene.frame_set(1)
scene.render.engine = 'BLENDER_EEVEE_NEXT'
scene.cycles.use_denoising = False
scene.cycles.samples = 128
scene.cycles.sampling_pattern = 'TABULATED_SOBOL'
scene.cycles.use_adaptive_sampling = False
scene.cycles.use_light_tree = False
scene.view_settings.view_transform = 'Filmic'
bpy.context.view_layer.update()

# ---- added for rendering (the .blend has no active camera and no usable light): camera, sun
cam_auto = bpy.data.cameras.new('AutoCamera')
cam_auto.lens = 50.0
cam_auto.sensor_width = 36.0
cam_auto.clip_end = 1000.0
ob_auto_camera = bpy.data.objects.new('AutoCamera', cam_auto)
scene.collection.objects.link(ob_auto_camera)
ob_auto_camera.location = (1.26324, -1.51589, 1.46484)
ob_auto_camera.rotation_euler = (1.09748, -7.21219e-08, 0.694738)
scene.camera = ob_auto_camera
light_auto_sun = bpy.data.lights.new('AutoSun', 'SUN')
light_auto_sun.energy = 3.0
light_auto_sun.angle = 0.0523599
ob_auto_sun = bpy.data.objects.new('AutoSun', light_auto_sun)
scene.collection.objects.link(ob_auto_sun)
ob_auto_sun.rotation_euler = (0.872665, 0.174533, 0.523599)
bpy.context.view_layer.update()
